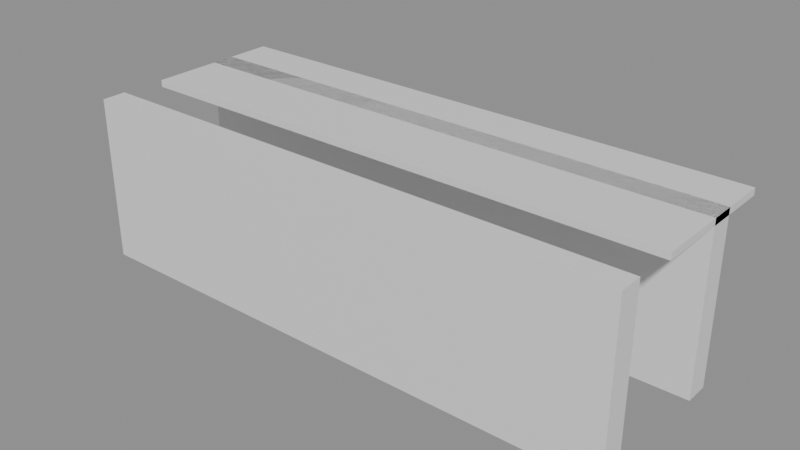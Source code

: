 # Source: building_lego.blend  (saved by Blender 5.0.119; exported with 4.5.12 LTS)
import bpy
from mathutils import Matrix  # noqa: F401  (used for matrix-valued properties, if any)

bpy.ops.wm.read_factory_settings(use_empty=True)
scene = bpy.context.scene
scene.name = 'Scene'

# ---- collections
col_01_paredes_externas = bpy.data.collections.new('01_Paredes_Externas'); scene.collection.children.link(col_01_paredes_externas)
col_03_pisos_escadas = bpy.data.collections.new('03_Pisos_Escadas'); scene.collection.children.link(col_03_pisos_escadas)

# ---- materials (node trees are filled in below, after node groups)
mat_mat_parede_externa = bpy.data.materials.new('Mat_Parede_Externa')
mat_mat_pisos = bpy.data.materials.new('Mat_Pisos')

# ---- material node trees
mat_mat_parede_externa.use_nodes = True; mat_mat_parede_externa.node_tree.nodes.clear()
_N = mat_mat_parede_externa.node_tree.nodes; _L = mat_mat_parede_externa.node_tree.links
n0 = _N.new('ShaderNodeBsdfPrincipled'); n0.name = 'BSDF - Pré-fundamentado'; n0.location = (-200, 100)
n1 = _N.new('ShaderNodeOutputMaterial'); n1.name = 'Saída de material'; n1.location = (200, 100)
_L.new(n0.outputs[0], n1.inputs[0])
n1.is_active_output = True
mat_mat_pisos.use_nodes = True; mat_mat_pisos.node_tree.nodes.clear()
_N = mat_mat_pisos.node_tree.nodes; _L = mat_mat_pisos.node_tree.links
n0 = _N.new('ShaderNodeBsdfPrincipled'); n0.name = 'BSDF - Pré-fundamentado'; n0.location = (-200, 100)
n1 = _N.new('ShaderNodeOutputMaterial'); n1.name = 'Saída de material'; n1.location = (200, 100)
_L.new(n0.outputs[0], n1.inputs[0])
n1.is_active_output = True

# ---- meshes
me_bloco_sandstone_wall_2952_307_z0 = bpy.data.meshes.new('Bloco_sandstone_wall_2952_307_z0')
me_bloco_sandstone_wall_2952_307_z0.from_pydata([(-0.5, -0.175, -1.2), (0.5, -0.175, -1.2), (0.5, 0.175, -1.2), (-0.5, 0.175, -1.2), (-0.5, -0.175, 1.2), (0.5, -0.175, 1.2), (0.5, 0.175, 1.2), (-0.5, 0.175, 1.2)], [], [(0, 1, 2, 3), (4, 7, 6, 5), (0, 4, 5, 1), (2, 6, 7, 3), (0, 3, 7, 4), (1, 5, 6, 2)])
me_bloco_sandstone_wall_2952_307_z0.materials.append(mat_mat_parede_externa)
me_bloco_sandstone_wall_2952_307_z0.update()
me_bloco_sandstone_wall_2953_307_z0 = bpy.data.meshes.new('Bloco_sandstone_wall_2953_307_z0')
me_bloco_sandstone_wall_2953_307_z0.from_pydata([(-0.5, -0.175, -1.2), (0.5, -0.175, -1.2), (0.5, 0.175, -1.2), (-0.5, 0.175, -1.2), (-0.5, -0.175, 1.2), (0.5, -0.175, 1.2), (0.5, 0.175, 1.2), (-0.5, 0.175, 1.2)], [], [(0, 1, 2, 3), (4, 7, 6, 5), (0, 4, 5, 1), (2, 6, 7, 3), (0, 3, 7, 4), (1, 5, 6, 2)])
me_bloco_sandstone_wall_2953_307_z0.materials.append(mat_mat_parede_externa)
me_bloco_sandstone_wall_2953_307_z0.update()
me_bloco_sandstone_wall_2954_307_z0 = bpy.data.meshes.new('Bloco_sandstone_wall_2954_307_z0')
me_bloco_sandstone_wall_2954_307_z0.from_pydata([(-0.5, -0.175, -1.2), (0.5, -0.175, -1.2), (0.5, 0.175, -1.2), (-0.5, 0.175, -1.2), (-0.5, -0.175, 1.2), (0.5, -0.175, 1.2), (0.5, 0.175, 1.2), (-0.5, 0.175, 1.2)], [], [(0, 1, 2, 3), (4, 7, 6, 5), (0, 4, 5, 1), (2, 6, 7, 3), (0, 3, 7, 4), (1, 5, 6, 2)])
me_bloco_sandstone_wall_2954_307_z0.materials.append(mat_mat_parede_externa)
me_bloco_sandstone_wall_2954_307_z0.update()
me_bloco_sandstone_wall_2955_307_z0 = bpy.data.meshes.new('Bloco_sandstone_wall_2955_307_z0')
me_bloco_sandstone_wall_2955_307_z0.from_pydata([(-0.5, -0.175, -1.2), (0.5, -0.175, -1.2), (0.5, 0.175, -1.2), (-0.5, 0.175, -1.2), (-0.5, -0.175, 1.2), (0.5, -0.175, 1.2), (0.5, 0.175, 1.2), (-0.5, 0.175, 1.2)], [], [(0, 1, 2, 3), (4, 7, 6, 5), (0, 4, 5, 1), (2, 6, 7, 3), (0, 3, 7, 4), (1, 5, 6, 2)])
me_bloco_sandstone_wall_2955_307_z0.materials.append(mat_mat_parede_externa)
me_bloco_sandstone_wall_2955_307_z0.update()
me_bloco_sandstone_wall_2956_307_z0 = bpy.data.meshes.new('Bloco_sandstone_wall_2956_307_z0')
me_bloco_sandstone_wall_2956_307_z0.from_pydata([(-0.5, -0.175, -1.2), (0.5, -0.175, -1.2), (0.5, 0.175, -1.2), (-0.5, 0.175, -1.2), (-0.5, -0.175, 1.2), (0.5, -0.175, 1.2), (0.5, 0.175, 1.2), (-0.5, 0.175, 1.2)], [], [(0, 1, 2, 3), (4, 7, 6, 5), (0, 4, 5, 1), (2, 6, 7, 3), (0, 3, 7, 4), (1, 5, 6, 2)])
me_bloco_sandstone_wall_2956_307_z0.materials.append(mat_mat_parede_externa)
me_bloco_sandstone_wall_2956_307_z0.update()
me_bloco_sandstone_wall_2957_307_z0 = bpy.data.meshes.new('Bloco_sandstone_wall_2957_307_z0')
me_bloco_sandstone_wall_2957_307_z0.from_pydata([(-0.5, -0.175, -1.2), (0.5, -0.175, -1.2), (0.5, 0.175, -1.2), (-0.5, 0.175, -1.2), (-0.5, -0.175, 1.2), (0.5, -0.175, 1.2), (0.5, 0.175, 1.2), (-0.5, 0.175, 1.2)], [], [(0, 1, 2, 3), (4, 7, 6, 5), (0, 4, 5, 1), (2, 6, 7, 3), (0, 3, 7, 4), (1, 5, 6, 2)])
me_bloco_sandstone_wall_2957_307_z0.materials.append(mat_mat_parede_externa)
me_bloco_sandstone_wall_2957_307_z0.update()
me_bloco_sandstone_wall_2958_307_z0 = bpy.data.meshes.new('Bloco_sandstone_wall_2958_307_z0')
me_bloco_sandstone_wall_2958_307_z0.from_pydata([(-0.5, -0.175, -1.2), (0.5, -0.175, -1.2), (0.5, 0.175, -1.2), (-0.5, 0.175, -1.2), (-0.5, -0.175, 1.2), (0.5, -0.175, 1.2), (0.5, 0.175, 1.2), (-0.5, 0.175, 1.2)], [], [(0, 1, 2, 3), (4, 7, 6, 5), (0, 4, 5, 1), (2, 6, 7, 3), (0, 3, 7, 4), (1, 5, 6, 2)])
me_bloco_sandstone_wall_2958_307_z0.materials.append(mat_mat_parede_externa)
me_bloco_sandstone_wall_2958_307_z0.update()
me_bloco_sandstone_wall_2959_307_z0 = bpy.data.meshes.new('Bloco_sandstone_wall_2959_307_z0')
me_bloco_sandstone_wall_2959_307_z0.from_pydata([(-0.5, -0.175, -1.2), (0.5, -0.175, -1.2), (0.5, 0.175, -1.2), (-0.5, 0.175, -1.2), (-0.5, -0.175, 1.2), (0.5, -0.175, 1.2), (0.5, 0.175, 1.2), (-0.5, 0.175, 1.2)], [], [(0, 1, 2, 3), (4, 7, 6, 5), (0, 4, 5, 1), (2, 6, 7, 3), (0, 3, 7, 4), (1, 5, 6, 2)])
me_bloco_sandstone_wall_2959_307_z0.materials.append(mat_mat_parede_externa)
me_bloco_sandstone_wall_2959_307_z0.update()
me_bloco_sandstone_wall_2952_309_z0 = bpy.data.meshes.new('Bloco_sandstone_wall_2952_309_z0')
me_bloco_sandstone_wall_2952_309_z0.from_pydata([(-0.5, -0.175, -1.2), (0.5, -0.175, -1.2), (0.5, 0.175, -1.2), (-0.5, 0.175, -1.2), (-0.5, -0.175, 1.2), (0.5, -0.175, 1.2), (0.5, 0.175, 1.2), (-0.5, 0.175, 1.2)], [], [(0, 1, 2, 3), (4, 7, 6, 5), (0, 4, 5, 1), (2, 6, 7, 3), (0, 3, 7, 4), (1, 5, 6, 2)])
me_bloco_sandstone_wall_2952_309_z0.materials.append(mat_mat_parede_externa)
me_bloco_sandstone_wall_2952_309_z0.update()
me_bloco_sandstone_wall_2953_309_z0 = bpy.data.meshes.new('Bloco_sandstone_wall_2953_309_z0')
me_bloco_sandstone_wall_2953_309_z0.from_pydata([(-0.5, -0.175, -1.2), (0.5, -0.175, -1.2), (0.5, 0.175, -1.2), (-0.5, 0.175, -1.2), (-0.5, -0.175, 1.2), (0.5, -0.175, 1.2), (0.5, 0.175, 1.2), (-0.5, 0.175, 1.2)], [], [(0, 1, 2, 3), (4, 7, 6, 5), (0, 4, 5, 1), (2, 6, 7, 3), (0, 3, 7, 4), (1, 5, 6, 2)])
me_bloco_sandstone_wall_2953_309_z0.materials.append(mat_mat_parede_externa)
me_bloco_sandstone_wall_2953_309_z0.update()
me_bloco_sandstone_wall_2954_309_z0 = bpy.data.meshes.new('Bloco_sandstone_wall_2954_309_z0')
me_bloco_sandstone_wall_2954_309_z0.from_pydata([(-0.5, -0.175, -1.2), (0.5, -0.175, -1.2), (0.5, 0.175, -1.2), (-0.5, 0.175, -1.2), (-0.5, -0.175, 1.2), (0.5, -0.175, 1.2), (0.5, 0.175, 1.2), (-0.5, 0.175, 1.2)], [], [(0, 1, 2, 3), (4, 7, 6, 5), (0, 4, 5, 1), (2, 6, 7, 3), (0, 3, 7, 4), (1, 5, 6, 2)])
me_bloco_sandstone_wall_2954_309_z0.materials.append(mat_mat_parede_externa)
me_bloco_sandstone_wall_2954_309_z0.update()
me_bloco_sandstone_wall_2955_309_z0 = bpy.data.meshes.new('Bloco_sandstone_wall_2955_309_z0')
me_bloco_sandstone_wall_2955_309_z0.from_pydata([(-0.5, -0.175, -1.2), (0.5, -0.175, -1.2), (0.5, 0.175, -1.2), (-0.5, 0.175, -1.2), (-0.5, -0.175, 1.2), (0.5, -0.175, 1.2), (0.5, 0.175, 1.2), (-0.5, 0.175, 1.2)], [], [(0, 1, 2, 3), (4, 7, 6, 5), (0, 4, 5, 1), (2, 6, 7, 3), (0, 3, 7, 4), (1, 5, 6, 2)])
me_bloco_sandstone_wall_2955_309_z0.materials.append(mat_mat_parede_externa)
me_bloco_sandstone_wall_2955_309_z0.update()
me_bloco_sandstone_wall_2956_309_z0 = bpy.data.meshes.new('Bloco_sandstone_wall_2956_309_z0')
me_bloco_sandstone_wall_2956_309_z0.from_pydata([(-0.5, -0.175, -1.2), (0.5, -0.175, -1.2), (0.5, 0.175, -1.2), (-0.5, 0.175, -1.2), (-0.5, -0.175, 1.2), (0.5, -0.175, 1.2), (0.5, 0.175, 1.2), (-0.5, 0.175, 1.2)], [], [(0, 1, 2, 3), (4, 7, 6, 5), (0, 4, 5, 1), (2, 6, 7, 3), (0, 3, 7, 4), (1, 5, 6, 2)])
me_bloco_sandstone_wall_2956_309_z0.materials.append(mat_mat_parede_externa)
me_bloco_sandstone_wall_2956_309_z0.update()
me_bloco_sandstone_wall_2957_309_z0 = bpy.data.meshes.new('Bloco_sandstone_wall_2957_309_z0')
me_bloco_sandstone_wall_2957_309_z0.from_pydata([(-0.5, -0.175, -1.2), (0.5, -0.175, -1.2), (0.5, 0.175, -1.2), (-0.5, 0.175, -1.2), (-0.5, -0.175, 1.2), (0.5, -0.175, 1.2), (0.5, 0.175, 1.2), (-0.5, 0.175, 1.2)], [], [(0, 1, 2, 3), (4, 7, 6, 5), (0, 4, 5, 1), (2, 6, 7, 3), (0, 3, 7, 4), (1, 5, 6, 2)])
me_bloco_sandstone_wall_2957_309_z0.materials.append(mat_mat_parede_externa)
me_bloco_sandstone_wall_2957_309_z0.update()
me_bloco_sandstone_wall_2958_309_z0 = bpy.data.meshes.new('Bloco_sandstone_wall_2958_309_z0')
me_bloco_sandstone_wall_2958_309_z0.from_pydata([(-0.5, -0.175, -1.2), (0.5, -0.175, -1.2), (0.5, 0.175, -1.2), (-0.5, 0.175, -1.2), (-0.5, -0.175, 1.2), (0.5, -0.175, 1.2), (0.5, 0.175, 1.2), (-0.5, 0.175, 1.2)], [], [(0, 1, 2, 3), (4, 7, 6, 5), (0, 4, 5, 1), (2, 6, 7, 3), (0, 3, 7, 4), (1, 5, 6, 2)])
me_bloco_sandstone_wall_2958_309_z0.materials.append(mat_mat_parede_externa)
me_bloco_sandstone_wall_2958_309_z0.update()
me_bloco_sandstone_wall_2959_309_z0 = bpy.data.meshes.new('Bloco_sandstone_wall_2959_309_z0')
me_bloco_sandstone_wall_2959_309_z0.from_pydata([(-0.5, -0.175, -1.2), (0.5, -0.175, -1.2), (0.5, 0.175, -1.2), (-0.5, 0.175, -1.2), (-0.5, -0.175, 1.2), (0.5, -0.175, 1.2), (0.5, 0.175, 1.2), (-0.5, 0.175, 1.2)], [], [(0, 1, 2, 3), (4, 7, 6, 5), (0, 4, 5, 1), (2, 6, 7, 3), (0, 3, 7, 4), (1, 5, 6, 2)])
me_bloco_sandstone_wall_2959_309_z0.materials.append(mat_mat_parede_externa)
me_bloco_sandstone_wall_2959_309_z0.update()
me_piso_stone_roof_2952_308_z20 = bpy.data.meshes.new('Piso_stone_roof_2952_308_z20')
me_piso_stone_roof_2952_308_z20.from_pydata([(-0.5, -0.5, -0.05), (0.5, -0.5, -0.05), (0.5, 0.5, -0.05), (-0.5, 0.5, -0.05), (-0.5, -0.5, 0.05), (0.5, -0.5, 0.05), (0.5, 0.5, 0.05), (-0.5, 0.5, 0.05)], [], [(0, 1, 2, 3), (4, 7, 6, 5), (0, 4, 5, 1), (2, 6, 7, 3), (0, 3, 7, 4), (1, 5, 6, 2)])
me_piso_stone_roof_2952_308_z20.materials.append(mat_mat_pisos)
me_piso_stone_roof_2952_308_z20.update()
me_piso_stone_roof_2953_308_z20 = bpy.data.meshes.new('Piso_stone_roof_2953_308_z20')
me_piso_stone_roof_2953_308_z20.from_pydata([(-0.5, -0.5, -0.05), (0.5, -0.5, -0.05), (0.5, 0.5, -0.05), (-0.5, 0.5, -0.05), (-0.5, -0.5, 0.05), (0.5, -0.5, 0.05), (0.5, 0.5, 0.05), (-0.5, 0.5, 0.05)], [], [(0, 1, 2, 3), (4, 7, 6, 5), (0, 4, 5, 1), (2, 6, 7, 3), (0, 3, 7, 4), (1, 5, 6, 2)])
me_piso_stone_roof_2953_308_z20.materials.append(mat_mat_pisos)
me_piso_stone_roof_2953_308_z20.update()
me_piso_stone_roof_2954_308_z20 = bpy.data.meshes.new('Piso_stone_roof_2954_308_z20')
me_piso_stone_roof_2954_308_z20.from_pydata([(-0.5, -0.5, -0.05), (0.5, -0.5, -0.05), (0.5, 0.5, -0.05), (-0.5, 0.5, -0.05), (-0.5, -0.5, 0.05), (0.5, -0.5, 0.05), (0.5, 0.5, 0.05), (-0.5, 0.5, 0.05)], [], [(0, 1, 2, 3), (4, 7, 6, 5), (0, 4, 5, 1), (2, 6, 7, 3), (0, 3, 7, 4), (1, 5, 6, 2)])
me_piso_stone_roof_2954_308_z20.materials.append(mat_mat_pisos)
me_piso_stone_roof_2954_308_z20.update()
me_piso_stone_roof_2955_308_z20 = bpy.data.meshes.new('Piso_stone_roof_2955_308_z20')
me_piso_stone_roof_2955_308_z20.from_pydata([(-0.5, -0.5, -0.05), (0.5, -0.5, -0.05), (0.5, 0.5, -0.05), (-0.5, 0.5, -0.05), (-0.5, -0.5, 0.05), (0.5, -0.5, 0.05), (0.5, 0.5, 0.05), (-0.5, 0.5, 0.05)], [], [(0, 1, 2, 3), (4, 7, 6, 5), (0, 4, 5, 1), (2, 6, 7, 3), (0, 3, 7, 4), (1, 5, 6, 2)])
me_piso_stone_roof_2955_308_z20.materials.append(mat_mat_pisos)
me_piso_stone_roof_2955_308_z20.update()
me_piso_stone_roof_2956_308_z20 = bpy.data.meshes.new('Piso_stone_roof_2956_308_z20')
me_piso_stone_roof_2956_308_z20.from_pydata([(-0.5, -0.5, -0.05), (0.5, -0.5, -0.05), (0.5, 0.5, -0.05), (-0.5, 0.5, -0.05), (-0.5, -0.5, 0.05), (0.5, -0.5, 0.05), (0.5, 0.5, 0.05), (-0.5, 0.5, 0.05)], [], [(0, 1, 2, 3), (4, 7, 6, 5), (0, 4, 5, 1), (2, 6, 7, 3), (0, 3, 7, 4), (1, 5, 6, 2)])
me_piso_stone_roof_2956_308_z20.materials.append(mat_mat_pisos)
me_piso_stone_roof_2956_308_z20.update()
me_piso_stone_roof_2957_308_z20 = bpy.data.meshes.new('Piso_stone_roof_2957_308_z20')
me_piso_stone_roof_2957_308_z20.from_pydata([(-0.5, -0.5, -0.05), (0.5, -0.5, -0.05), (0.5, 0.5, -0.05), (-0.5, 0.5, -0.05), (-0.5, -0.5, 0.05), (0.5, -0.5, 0.05), (0.5, 0.5, 0.05), (-0.5, 0.5, 0.05)], [], [(0, 1, 2, 3), (4, 7, 6, 5), (0, 4, 5, 1), (2, 6, 7, 3), (0, 3, 7, 4), (1, 5, 6, 2)])
me_piso_stone_roof_2957_308_z20.materials.append(mat_mat_pisos)
me_piso_stone_roof_2957_308_z20.update()
me_piso_stone_roof_2958_308_z20 = bpy.data.meshes.new('Piso_stone_roof_2958_308_z20')
me_piso_stone_roof_2958_308_z20.from_pydata([(-0.5, -0.5, -0.05), (0.5, -0.5, -0.05), (0.5, 0.5, -0.05), (-0.5, 0.5, -0.05), (-0.5, -0.5, 0.05), (0.5, -0.5, 0.05), (0.5, 0.5, 0.05), (-0.5, 0.5, 0.05)], [], [(0, 1, 2, 3), (4, 7, 6, 5), (0, 4, 5, 1), (2, 6, 7, 3), (0, 3, 7, 4), (1, 5, 6, 2)])
me_piso_stone_roof_2958_308_z20.materials.append(mat_mat_pisos)
me_piso_stone_roof_2958_308_z20.update()
me_piso_stone_roof_2959_308_z20 = bpy.data.meshes.new('Piso_stone_roof_2959_308_z20')
me_piso_stone_roof_2959_308_z20.from_pydata([(-0.5, -0.5, -0.05), (0.5, -0.5, -0.05), (0.5, 0.5, -0.05), (-0.5, 0.5, -0.05), (-0.5, -0.5, 0.05), (0.5, -0.5, 0.05), (0.5, 0.5, 0.05), (-0.5, 0.5, 0.05)], [], [(0, 1, 2, 3), (4, 7, 6, 5), (0, 4, 5, 1), (2, 6, 7, 3), (0, 3, 7, 4), (1, 5, 6, 2)])
me_piso_stone_roof_2959_308_z20.materials.append(mat_mat_pisos)
me_piso_stone_roof_2959_308_z20.update()
me_piso_stone_roof_2952_309_z20 = bpy.data.meshes.new('Piso_stone_roof_2952_309_z20')
me_piso_stone_roof_2952_309_z20.from_pydata([(-0.5, -0.5, -0.05), (0.5, -0.5, -0.05), (0.5, 0.5, -0.05), (-0.5, 0.5, -0.05), (-0.5, -0.5, 0.05), (0.5, -0.5, 0.05), (0.5, 0.5, 0.05), (-0.5, 0.5, 0.05)], [], [(0, 1, 2, 3), (4, 7, 6, 5), (0, 4, 5, 1), (2, 6, 7, 3), (0, 3, 7, 4), (1, 5, 6, 2)])
me_piso_stone_roof_2952_309_z20.materials.append(mat_mat_pisos)
me_piso_stone_roof_2952_309_z20.update()
me_piso_stone_roof_2953_309_z20 = bpy.data.meshes.new('Piso_stone_roof_2953_309_z20')
me_piso_stone_roof_2953_309_z20.from_pydata([(-0.5, -0.5, -0.05), (0.5, -0.5, -0.05), (0.5, 0.5, -0.05), (-0.5, 0.5, -0.05), (-0.5, -0.5, 0.05), (0.5, -0.5, 0.05), (0.5, 0.5, 0.05), (-0.5, 0.5, 0.05)], [], [(0, 1, 2, 3), (4, 7, 6, 5), (0, 4, 5, 1), (2, 6, 7, 3), (0, 3, 7, 4), (1, 5, 6, 2)])
me_piso_stone_roof_2953_309_z20.materials.append(mat_mat_pisos)
me_piso_stone_roof_2953_309_z20.update()
me_piso_stone_roof_2954_309_z20 = bpy.data.meshes.new('Piso_stone_roof_2954_309_z20')
me_piso_stone_roof_2954_309_z20.from_pydata([(-0.5, -0.5, -0.05), (0.5, -0.5, -0.05), (0.5, 0.5, -0.05), (-0.5, 0.5, -0.05), (-0.5, -0.5, 0.05), (0.5, -0.5, 0.05), (0.5, 0.5, 0.05), (-0.5, 0.5, 0.05)], [], [(0, 1, 2, 3), (4, 7, 6, 5), (0, 4, 5, 1), (2, 6, 7, 3), (0, 3, 7, 4), (1, 5, 6, 2)])
me_piso_stone_roof_2954_309_z20.materials.append(mat_mat_pisos)
me_piso_stone_roof_2954_309_z20.update()
me_piso_stone_roof_2955_309_z20 = bpy.data.meshes.new('Piso_stone_roof_2955_309_z20')
me_piso_stone_roof_2955_309_z20.from_pydata([(-0.5, -0.5, -0.05), (0.5, -0.5, -0.05), (0.5, 0.5, -0.05), (-0.5, 0.5, -0.05), (-0.5, -0.5, 0.05), (0.5, -0.5, 0.05), (0.5, 0.5, 0.05), (-0.5, 0.5, 0.05)], [], [(0, 1, 2, 3), (4, 7, 6, 5), (0, 4, 5, 1), (2, 6, 7, 3), (0, 3, 7, 4), (1, 5, 6, 2)])
me_piso_stone_roof_2955_309_z20.materials.append(mat_mat_pisos)
me_piso_stone_roof_2955_309_z20.update()
me_piso_stone_roof_2956_309_z20 = bpy.data.meshes.new('Piso_stone_roof_2956_309_z20')
me_piso_stone_roof_2956_309_z20.from_pydata([(-0.5, -0.5, -0.05), (0.5, -0.5, -0.05), (0.5, 0.5, -0.05), (-0.5, 0.5, -0.05), (-0.5, -0.5, 0.05), (0.5, -0.5, 0.05), (0.5, 0.5, 0.05), (-0.5, 0.5, 0.05)], [], [(0, 1, 2, 3), (4, 7, 6, 5), (0, 4, 5, 1), (2, 6, 7, 3), (0, 3, 7, 4), (1, 5, 6, 2)])
me_piso_stone_roof_2956_309_z20.materials.append(mat_mat_pisos)
me_piso_stone_roof_2956_309_z20.update()
me_piso_stone_roof_2957_309_z20 = bpy.data.meshes.new('Piso_stone_roof_2957_309_z20')
me_piso_stone_roof_2957_309_z20.from_pydata([(-0.5, -0.5, -0.05), (0.5, -0.5, -0.05), (0.5, 0.5, -0.05), (-0.5, 0.5, -0.05), (-0.5, -0.5, 0.05), (0.5, -0.5, 0.05), (0.5, 0.5, 0.05), (-0.5, 0.5, 0.05)], [], [(0, 1, 2, 3), (4, 7, 6, 5), (0, 4, 5, 1), (2, 6, 7, 3), (0, 3, 7, 4), (1, 5, 6, 2)])
me_piso_stone_roof_2957_309_z20.materials.append(mat_mat_pisos)
me_piso_stone_roof_2957_309_z20.update()
me_piso_stone_roof_2958_309_z20 = bpy.data.meshes.new('Piso_stone_roof_2958_309_z20')
me_piso_stone_roof_2958_309_z20.from_pydata([(-0.5, -0.5, -0.05), (0.5, -0.5, -0.05), (0.5, 0.5, -0.05), (-0.5, 0.5, -0.05), (-0.5, -0.5, 0.05), (0.5, -0.5, 0.05), (0.5, 0.5, 0.05), (-0.5, 0.5, 0.05)], [], [(0, 1, 2, 3), (4, 7, 6, 5), (0, 4, 5, 1), (2, 6, 7, 3), (0, 3, 7, 4), (1, 5, 6, 2)])
me_piso_stone_roof_2958_309_z20.materials.append(mat_mat_pisos)
me_piso_stone_roof_2958_309_z20.update()
me_piso_stone_roof_2959_309_z20 = bpy.data.meshes.new('Piso_stone_roof_2959_309_z20')
me_piso_stone_roof_2959_309_z20.from_pydata([(-0.5, -0.5, -0.05), (0.5, -0.5, -0.05), (0.5, 0.5, -0.05), (-0.5, 0.5, -0.05), (-0.5, -0.5, 0.05), (0.5, -0.5, 0.05), (0.5, 0.5, 0.05), (-0.5, 0.5, 0.05)], [], [(0, 1, 2, 3), (4, 7, 6, 5), (0, 4, 5, 1), (2, 6, 7, 3), (0, 3, 7, 4), (1, 5, 6, 2)])
me_piso_stone_roof_2959_309_z20.materials.append(mat_mat_pisos)
me_piso_stone_roof_2959_309_z20.update()

# ---- objects
ob_parede_externa_norte_y307_x2952_2959 = bpy.data.objects.new('Parede_Externa_Norte_Y307_X2952_2959', None)
ob_bloco_sandstone_wall_2952_307_z0 = bpy.data.objects.new('Bloco_sandstone_wall_2952_307_z0', me_bloco_sandstone_wall_2952_307_z0)
ob_bloco_sandstone_wall_2953_307_z0 = bpy.data.objects.new('Bloco_sandstone_wall_2953_307_z0', me_bloco_sandstone_wall_2953_307_z0)
ob_bloco_sandstone_wall_2954_307_z0 = bpy.data.objects.new('Bloco_sandstone_wall_2954_307_z0', me_bloco_sandstone_wall_2954_307_z0)
ob_bloco_sandstone_wall_2955_307_z0 = bpy.data.objects.new('Bloco_sandstone_wall_2955_307_z0', me_bloco_sandstone_wall_2955_307_z0)
ob_bloco_sandstone_wall_2956_307_z0 = bpy.data.objects.new('Bloco_sandstone_wall_2956_307_z0', me_bloco_sandstone_wall_2956_307_z0)
ob_bloco_sandstone_wall_2957_307_z0 = bpy.data.objects.new('Bloco_sandstone_wall_2957_307_z0', me_bloco_sandstone_wall_2957_307_z0)
ob_bloco_sandstone_wall_2958_307_z0 = bpy.data.objects.new('Bloco_sandstone_wall_2958_307_z0', me_bloco_sandstone_wall_2958_307_z0)
ob_bloco_sandstone_wall_2959_307_z0 = bpy.data.objects.new('Bloco_sandstone_wall_2959_307_z0', me_bloco_sandstone_wall_2959_307_z0)
ob_parede_externa_sul_y309_x2952_2959 = bpy.data.objects.new('Parede_Externa_Sul_Y309_X2952_2959', None)
ob_bloco_sandstone_wall_2952_309_z0 = bpy.data.objects.new('Bloco_sandstone_wall_2952_309_z0', me_bloco_sandstone_wall_2952_309_z0)
ob_bloco_sandstone_wall_2953_309_z0 = bpy.data.objects.new('Bloco_sandstone_wall_2953_309_z0', me_bloco_sandstone_wall_2953_309_z0)
ob_bloco_sandstone_wall_2954_309_z0 = bpy.data.objects.new('Bloco_sandstone_wall_2954_309_z0', me_bloco_sandstone_wall_2954_309_z0)
ob_bloco_sandstone_wall_2955_309_z0 = bpy.data.objects.new('Bloco_sandstone_wall_2955_309_z0', me_bloco_sandstone_wall_2955_309_z0)
ob_bloco_sandstone_wall_2956_309_z0 = bpy.data.objects.new('Bloco_sandstone_wall_2956_309_z0', me_bloco_sandstone_wall_2956_309_z0)
ob_bloco_sandstone_wall_2957_309_z0 = bpy.data.objects.new('Bloco_sandstone_wall_2957_309_z0', me_bloco_sandstone_wall_2957_309_z0)
ob_bloco_sandstone_wall_2958_309_z0 = bpy.data.objects.new('Bloco_sandstone_wall_2958_309_z0', me_bloco_sandstone_wall_2958_309_z0)
ob_bloco_sandstone_wall_2959_309_z0 = bpy.data.objects.new('Bloco_sandstone_wall_2959_309_z0', me_bloco_sandstone_wall_2959_309_z0)
ob_pisos_lajes = bpy.data.objects.new('Pisos_Lajes', None)
ob_piso_stone_roof_2952_308_z20 = bpy.data.objects.new('Piso_stone_roof_2952_308_z20', me_piso_stone_roof_2952_308_z20)
ob_piso_stone_roof_2953_308_z20 = bpy.data.objects.new('Piso_stone_roof_2953_308_z20', me_piso_stone_roof_2953_308_z20)
ob_piso_stone_roof_2954_308_z20 = bpy.data.objects.new('Piso_stone_roof_2954_308_z20', me_piso_stone_roof_2954_308_z20)
ob_piso_stone_roof_2955_308_z20 = bpy.data.objects.new('Piso_stone_roof_2955_308_z20', me_piso_stone_roof_2955_308_z20)
ob_piso_stone_roof_2956_308_z20 = bpy.data.objects.new('Piso_stone_roof_2956_308_z20', me_piso_stone_roof_2956_308_z20)
ob_piso_stone_roof_2957_308_z20 = bpy.data.objects.new('Piso_stone_roof_2957_308_z20', me_piso_stone_roof_2957_308_z20)
ob_piso_stone_roof_2958_308_z20 = bpy.data.objects.new('Piso_stone_roof_2958_308_z20', me_piso_stone_roof_2958_308_z20)
ob_piso_stone_roof_2959_308_z20 = bpy.data.objects.new('Piso_stone_roof_2959_308_z20', me_piso_stone_roof_2959_308_z20)
ob_piso_stone_roof_2952_309_z20 = bpy.data.objects.new('Piso_stone_roof_2952_309_z20', me_piso_stone_roof_2952_309_z20)
ob_piso_stone_roof_2953_309_z20 = bpy.data.objects.new('Piso_stone_roof_2953_309_z20', me_piso_stone_roof_2953_309_z20)
ob_piso_stone_roof_2954_309_z20 = bpy.data.objects.new('Piso_stone_roof_2954_309_z20', me_piso_stone_roof_2954_309_z20)
ob_piso_stone_roof_2955_309_z20 = bpy.data.objects.new('Piso_stone_roof_2955_309_z20', me_piso_stone_roof_2955_309_z20)
ob_piso_stone_roof_2956_309_z20 = bpy.data.objects.new('Piso_stone_roof_2956_309_z20', me_piso_stone_roof_2956_309_z20)
ob_piso_stone_roof_2957_309_z20 = bpy.data.objects.new('Piso_stone_roof_2957_309_z20', me_piso_stone_roof_2957_309_z20)
ob_piso_stone_roof_2958_309_z20 = bpy.data.objects.new('Piso_stone_roof_2958_309_z20', me_piso_stone_roof_2958_309_z20)
ob_piso_stone_roof_2959_309_z20 = bpy.data.objects.new('Piso_stone_roof_2959_309_z20', me_piso_stone_roof_2959_309_z20)

# ---- transforms, parenting, visibility, modifiers, constraints
ob_parede_externa_norte_y307_x2952_2959.location = (0.0, -1.0, 0.0)
ob_parede_externa_norte_y307_x2952_2959.empty_display_type = 'CUBE'
ob_bloco_sandstone_wall_2952_307_z0.parent = ob_parede_externa_norte_y307_x2952_2959
ob_bloco_sandstone_wall_2952_307_z0.matrix_parent_inverse = Matrix(((1.0, -0.0, 0.0, -0.0), (-0.0, 1.0, -0.0, 1.0), (0.0, -0.0, 1.0, -0.0), (-0.0, 0.0, -0.0, 1.0)))
ob_bloco_sandstone_wall_2952_307_z0.location = (-3.5, -1.325, 1.2)
ob_bloco_sandstone_wall_2953_307_z0.parent = ob_parede_externa_norte_y307_x2952_2959
ob_bloco_sandstone_wall_2953_307_z0.matrix_parent_inverse = Matrix(((1.0, -0.0, 0.0, -0.0), (-0.0, 1.0, -0.0, 1.0), (0.0, -0.0, 1.0, -0.0), (-0.0, 0.0, -0.0, 1.0)))
ob_bloco_sandstone_wall_2953_307_z0.location = (-2.5, -1.325, 1.2)
ob_bloco_sandstone_wall_2954_307_z0.parent = ob_parede_externa_norte_y307_x2952_2959
ob_bloco_sandstone_wall_2954_307_z0.matrix_parent_inverse = Matrix(((1.0, -0.0, 0.0, -0.0), (-0.0, 1.0, -0.0, 1.0), (0.0, -0.0, 1.0, -0.0), (-0.0, 0.0, -0.0, 1.0)))
ob_bloco_sandstone_wall_2954_307_z0.location = (-1.5, -1.325, 1.2)
ob_bloco_sandstone_wall_2955_307_z0.parent = ob_parede_externa_norte_y307_x2952_2959
ob_bloco_sandstone_wall_2955_307_z0.matrix_parent_inverse = Matrix(((1.0, -0.0, 0.0, -0.0), (-0.0, 1.0, -0.0, 1.0), (0.0, -0.0, 1.0, -0.0), (-0.0, 0.0, -0.0, 1.0)))
ob_bloco_sandstone_wall_2955_307_z0.location = (-0.5, -1.325, 1.2)
ob_bloco_sandstone_wall_2956_307_z0.parent = ob_parede_externa_norte_y307_x2952_2959
ob_bloco_sandstone_wall_2956_307_z0.matrix_parent_inverse = Matrix(((1.0, -0.0, 0.0, -0.0), (-0.0, 1.0, -0.0, 1.0), (0.0, -0.0, 1.0, -0.0), (-0.0, 0.0, -0.0, 1.0)))
ob_bloco_sandstone_wall_2956_307_z0.location = (0.5, -1.325, 1.2)
ob_bloco_sandstone_wall_2957_307_z0.parent = ob_parede_externa_norte_y307_x2952_2959
ob_bloco_sandstone_wall_2957_307_z0.matrix_parent_inverse = Matrix(((1.0, -0.0, 0.0, -0.0), (-0.0, 1.0, -0.0, 1.0), (0.0, -0.0, 1.0, -0.0), (-0.0, 0.0, -0.0, 1.0)))
ob_bloco_sandstone_wall_2957_307_z0.location = (1.5, -1.325, 1.2)
ob_bloco_sandstone_wall_2958_307_z0.parent = ob_parede_externa_norte_y307_x2952_2959
ob_bloco_sandstone_wall_2958_307_z0.matrix_parent_inverse = Matrix(((1.0, -0.0, 0.0, -0.0), (-0.0, 1.0, -0.0, 1.0), (0.0, -0.0, 1.0, -0.0), (-0.0, 0.0, -0.0, 1.0)))
ob_bloco_sandstone_wall_2958_307_z0.location = (2.5, -1.325, 1.2)
ob_bloco_sandstone_wall_2959_307_z0.parent = ob_parede_externa_norte_y307_x2952_2959
ob_bloco_sandstone_wall_2959_307_z0.matrix_parent_inverse = Matrix(((1.0, -0.0, 0.0, -0.0), (-0.0, 1.0, -0.0, 1.0), (0.0, -0.0, 1.0, -0.0), (-0.0, 0.0, -0.0, 1.0)))
ob_bloco_sandstone_wall_2959_307_z0.location = (3.5, -1.325, 1.2)
ob_parede_externa_sul_y309_x2952_2959.location = (0.0, 1.0, 0.0)
ob_parede_externa_sul_y309_x2952_2959.empty_display_type = 'CUBE'
ob_bloco_sandstone_wall_2952_309_z0.parent = ob_parede_externa_sul_y309_x2952_2959
ob_bloco_sandstone_wall_2952_309_z0.matrix_parent_inverse = Matrix(((1.0, -0.0, 0.0, -0.0), (-0.0, 1.0, -0.0, -1.0), (0.0, -0.0, 1.0, -0.0), (-0.0, 0.0, -0.0, 1.0)))
ob_bloco_sandstone_wall_2952_309_z0.location = (-3.5, 0.675, 1.2)
ob_bloco_sandstone_wall_2953_309_z0.parent = ob_parede_externa_sul_y309_x2952_2959
ob_bloco_sandstone_wall_2953_309_z0.matrix_parent_inverse = Matrix(((1.0, -0.0, 0.0, -0.0), (-0.0, 1.0, -0.0, -1.0), (0.0, -0.0, 1.0, -0.0), (-0.0, 0.0, -0.0, 1.0)))
ob_bloco_sandstone_wall_2953_309_z0.location = (-2.5, 0.675, 1.2)
ob_bloco_sandstone_wall_2954_309_z0.parent = ob_parede_externa_sul_y309_x2952_2959
ob_bloco_sandstone_wall_2954_309_z0.matrix_parent_inverse = Matrix(((1.0, -0.0, 0.0, -0.0), (-0.0, 1.0, -0.0, -1.0), (0.0, -0.0, 1.0, -0.0), (-0.0, 0.0, -0.0, 1.0)))
ob_bloco_sandstone_wall_2954_309_z0.location = (-1.5, 0.675, 1.2)
ob_bloco_sandstone_wall_2955_309_z0.parent = ob_parede_externa_sul_y309_x2952_2959
ob_bloco_sandstone_wall_2955_309_z0.matrix_parent_inverse = Matrix(((1.0, -0.0, 0.0, -0.0), (-0.0, 1.0, -0.0, -1.0), (0.0, -0.0, 1.0, -0.0), (-0.0, 0.0, -0.0, 1.0)))
ob_bloco_sandstone_wall_2955_309_z0.location = (-0.5, 0.675, 1.2)
ob_bloco_sandstone_wall_2956_309_z0.parent = ob_parede_externa_sul_y309_x2952_2959
ob_bloco_sandstone_wall_2956_309_z0.matrix_parent_inverse = Matrix(((1.0, -0.0, 0.0, -0.0), (-0.0, 1.0, -0.0, -1.0), (0.0, -0.0, 1.0, -0.0), (-0.0, 0.0, -0.0, 1.0)))
ob_bloco_sandstone_wall_2956_309_z0.location = (0.5, 0.675, 1.2)
ob_bloco_sandstone_wall_2957_309_z0.parent = ob_parede_externa_sul_y309_x2952_2959
ob_bloco_sandstone_wall_2957_309_z0.matrix_parent_inverse = Matrix(((1.0, -0.0, 0.0, -0.0), (-0.0, 1.0, -0.0, -1.0), (0.0, -0.0, 1.0, -0.0), (-0.0, 0.0, -0.0, 1.0)))
ob_bloco_sandstone_wall_2957_309_z0.location = (1.5, 0.675, 1.2)
ob_bloco_sandstone_wall_2958_309_z0.parent = ob_parede_externa_sul_y309_x2952_2959
ob_bloco_sandstone_wall_2958_309_z0.matrix_parent_inverse = Matrix(((1.0, -0.0, 0.0, -0.0), (-0.0, 1.0, -0.0, -1.0), (0.0, -0.0, 1.0, -0.0), (-0.0, 0.0, -0.0, 1.0)))
ob_bloco_sandstone_wall_2958_309_z0.location = (2.5, 0.675, 1.2)
ob_bloco_sandstone_wall_2959_309_z0.parent = ob_parede_externa_sul_y309_x2952_2959
ob_bloco_sandstone_wall_2959_309_z0.matrix_parent_inverse = Matrix(((1.0, -0.0, 0.0, -0.0), (-0.0, 1.0, -0.0, -1.0), (0.0, -0.0, 1.0, -0.0), (-0.0, 0.0, -0.0, 1.0)))
ob_bloco_sandstone_wall_2959_309_z0.location = (3.5, 0.675, 1.2)
ob_pisos_lajes.location = (0.0, 0.0, 0.0)
ob_pisos_lajes.empty_display_type = 'CUBE'
ob_piso_stone_roof_2952_308_z20.parent = ob_pisos_lajes
ob_piso_stone_roof_2952_308_z20.location = (-3.5, 0.0, 2.35)
ob_piso_stone_roof_2953_308_z20.parent = ob_pisos_lajes
ob_piso_stone_roof_2953_308_z20.location = (-2.5, 0.0, 2.35)
ob_piso_stone_roof_2954_308_z20.parent = ob_pisos_lajes
ob_piso_stone_roof_2954_308_z20.location = (-1.5, 0.0, 2.35)
ob_piso_stone_roof_2955_308_z20.parent = ob_pisos_lajes
ob_piso_stone_roof_2955_308_z20.location = (-0.5, 0.0, 2.35)
ob_piso_stone_roof_2956_308_z20.parent = ob_pisos_lajes
ob_piso_stone_roof_2956_308_z20.location = (0.5, 0.0, 2.35)
ob_piso_stone_roof_2957_308_z20.parent = ob_pisos_lajes
ob_piso_stone_roof_2957_308_z20.location = (1.5, 0.0, 2.35)
ob_piso_stone_roof_2958_308_z20.parent = ob_pisos_lajes
ob_piso_stone_roof_2958_308_z20.location = (2.5, 0.0, 2.35)
ob_piso_stone_roof_2959_308_z20.parent = ob_pisos_lajes
ob_piso_stone_roof_2959_308_z20.location = (3.5, 0.0, 2.35)
ob_piso_stone_roof_2952_309_z20.parent = ob_pisos_lajes
ob_piso_stone_roof_2952_309_z20.location = (-3.5, 1.0, 2.35)
ob_piso_stone_roof_2953_309_z20.parent = ob_pisos_lajes
ob_piso_stone_roof_2953_309_z20.location = (-2.5, 1.0, 2.35)
ob_piso_stone_roof_2954_309_z20.parent = ob_pisos_lajes
ob_piso_stone_roof_2954_309_z20.location = (-1.5, 1.0, 2.35)
ob_piso_stone_roof_2955_309_z20.parent = ob_pisos_lajes
ob_piso_stone_roof_2955_309_z20.location = (-0.5, 1.0, 2.35)
ob_piso_stone_roof_2956_309_z20.parent = ob_pisos_lajes
ob_piso_stone_roof_2956_309_z20.location = (0.5, 1.0, 2.35)
ob_piso_stone_roof_2957_309_z20.parent = ob_pisos_lajes
ob_piso_stone_roof_2957_309_z20.location = (1.5, 1.0, 2.35)
ob_piso_stone_roof_2958_309_z20.parent = ob_pisos_lajes
ob_piso_stone_roof_2958_309_z20.location = (2.5, 1.0, 2.35)
ob_piso_stone_roof_2959_309_z20.parent = ob_pisos_lajes
ob_piso_stone_roof_2959_309_z20.location = (3.5, 1.0, 2.35)

# ---- collection membership
col_01_paredes_externas.objects.link(ob_parede_externa_norte_y307_x2952_2959)
col_01_paredes_externas.objects.link(ob_bloco_sandstone_wall_2952_307_z0)
col_01_paredes_externas.objects.link(ob_bloco_sandstone_wall_2953_307_z0)
col_01_paredes_externas.objects.link(ob_bloco_sandstone_wall_2954_307_z0)
col_01_paredes_externas.objects.link(ob_bloco_sandstone_wall_2955_307_z0)
col_01_paredes_externas.objects.link(ob_bloco_sandstone_wall_2956_307_z0)
col_01_paredes_externas.objects.link(ob_bloco_sandstone_wall_2957_307_z0)
col_01_paredes_externas.objects.link(ob_bloco_sandstone_wall_2958_307_z0)
col_01_paredes_externas.objects.link(ob_bloco_sandstone_wall_2959_307_z0)
col_01_paredes_externas.objects.link(ob_parede_externa_sul_y309_x2952_2959)
col_01_paredes_externas.objects.link(ob_bloco_sandstone_wall_2952_309_z0)
col_01_paredes_externas.objects.link(ob_bloco_sandstone_wall_2953_309_z0)
col_01_paredes_externas.objects.link(ob_bloco_sandstone_wall_2954_309_z0)
col_01_paredes_externas.objects.link(ob_bloco_sandstone_wall_2955_309_z0)
col_01_paredes_externas.objects.link(ob_bloco_sandstone_wall_2956_309_z0)
col_01_paredes_externas.objects.link(ob_bloco_sandstone_wall_2957_309_z0)
col_01_paredes_externas.objects.link(ob_bloco_sandstone_wall_2958_309_z0)
col_01_paredes_externas.objects.link(ob_bloco_sandstone_wall_2959_309_z0)
col_03_pisos_escadas.objects.link(ob_pisos_lajes)
col_03_pisos_escadas.objects.link(ob_piso_stone_roof_2952_308_z20)
col_03_pisos_escadas.objects.link(ob_piso_stone_roof_2953_308_z20)
col_03_pisos_escadas.objects.link(ob_piso_stone_roof_2954_308_z20)
col_03_pisos_escadas.objects.link(ob_piso_stone_roof_2955_308_z20)
col_03_pisos_escadas.objects.link(ob_piso_stone_roof_2956_308_z20)
col_03_pisos_escadas.objects.link(ob_piso_stone_roof_2957_308_z20)
col_03_pisos_escadas.objects.link(ob_piso_stone_roof_2958_308_z20)
col_03_pisos_escadas.objects.link(ob_piso_stone_roof_2959_308_z20)
col_03_pisos_escadas.objects.link(ob_piso_stone_roof_2952_309_z20)
col_03_pisos_escadas.objects.link(ob_piso_stone_roof_2953_309_z20)
col_03_pisos_escadas.objects.link(ob_piso_stone_roof_2954_309_z20)
col_03_pisos_escadas.objects.link(ob_piso_stone_roof_2955_309_z20)
col_03_pisos_escadas.objects.link(ob_piso_stone_roof_2956_309_z20)
col_03_pisos_escadas.objects.link(ob_piso_stone_roof_2957_309_z20)
col_03_pisos_escadas.objects.link(ob_piso_stone_roof_2958_309_z20)
col_03_pisos_escadas.objects.link(ob_piso_stone_roof_2959_309_z20)

# ---- scene / render settings (as saved in the file)
scene.frame_start = 1; scene.frame_end = 250; scene.frame_set(1)
scene.render.engine = 'BLENDER_EEVEE_NEXT'
scene.render.bake_bias = 0.0
scene.render.bake_samples = 0
scene.cycles.sampling_pattern = 'TABULATED_SOBOL'
scene.eevee.use_volume_custom_range = False
bpy.context.view_layer.update()

# ---- added for rendering (the .blend has no active camera and no usable light): camera, sun + grey world if the file has none
cam_auto = bpy.data.cameras.new('AutoCamera')
cam_auto.lens = 50.0
cam_auto.sensor_width = 36.0
cam_auto.clip_end = 1000.0
ob_auto_camera = bpy.data.objects.new('AutoCamera', cam_auto)
scene.collection.objects.link(ob_auto_camera)
ob_auto_camera.location = (8.21107, -9.85329, 7.76886)
ob_auto_camera.rotation_euler = (1.09748, -7.21219e-08, 0.694738)
scene.camera = ob_auto_camera
light_auto_sun = bpy.data.lights.new('AutoSun', 'SUN')
light_auto_sun.energy = 3.0
light_auto_sun.angle = 0.0523599
ob_auto_sun = bpy.data.objects.new('AutoSun', light_auto_sun)
scene.collection.objects.link(ob_auto_sun)
ob_auto_sun.rotation_euler = (0.872665, 0.174533, 0.523599)
if scene.world is None:
    world_auto = bpy.data.worlds.new('AutoWorld')
    world_auto.color = (0.3, 0.3, 0.3)
    scene.world = world_auto
bpy.context.view_layer.update()
